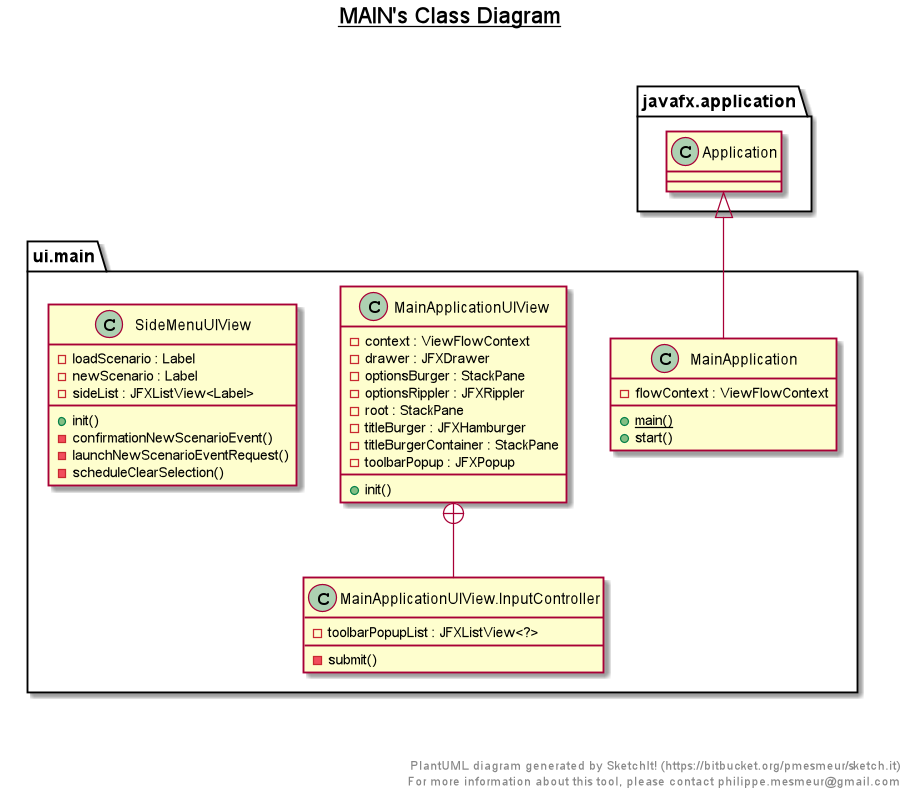

The diagram above was rendered by PlantUML. Its source (embedded in the PNG):
@startuml

title __MAIN's Class Diagram__\n

  namespace ui.main {
    class ui.main.MainApplication {
        - flowContext : ViewFlowContext
        {static} + main()
        + start()
    }
  }
  

  namespace ui.main {
    class ui.main.MainApplicationUIView {
        - context : ViewFlowContext
        - drawer : JFXDrawer
        - optionsBurger : StackPane
        - optionsRippler : JFXRippler
        - root : StackPane
        - titleBurger : JFXHamburger
        - titleBurgerContainer : StackPane
        - toolbarPopup : JFXPopup
        + init()
    }
  }
  

  namespace ui.main {
    class ui.main.MainApplicationUIView.InputController {
        - toolbarPopupList : JFXListView<?>
        - submit()
    }
  }
  

  namespace ui.main {
    class ui.main.SideMenuUIView {
        - loadScenario : Label
        - newScenario : Label
        - sideList : JFXListView<Label>
        + init()
        - confirmationNewScenarioEvent()
        - launchNewScenarioEventRequest()
        - scheduleClearSelection()
    }
  }
  

  ui.main.MainApplication -up-|> javafx.application.Application
  ui.main.MainApplicationUIView +-down- ui.main.MainApplicationUIView.InputController


right footer


PlantUML diagram generated by SketchIt! (https://bitbucket.org/pmesmeur/sketch.it)
For more information about this tool, please contact philippe.mesmeur@gmail.com
endfooter

@enduml